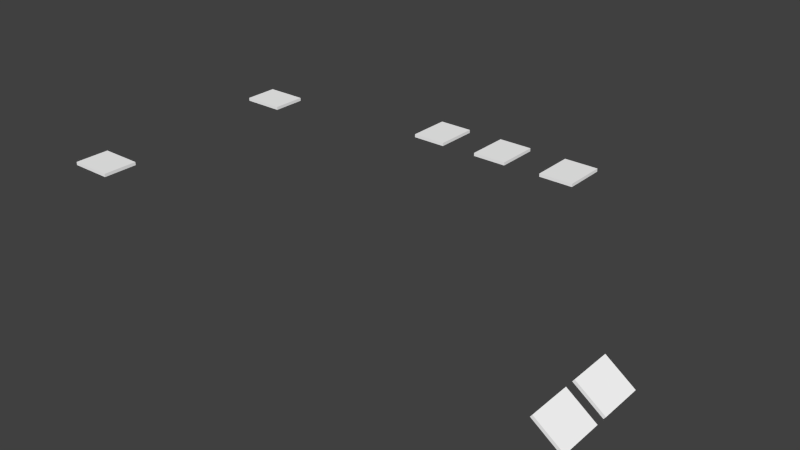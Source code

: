 # Source: covers.blend  (saved by Blender 2.64.2; exported with 4.5.12 LTS)
import bpy
from mathutils import Matrix  # noqa: F401  (used for matrix-valued properties, if any)

bpy.ops.wm.read_factory_settings(use_empty=True)
scene = bpy.context.scene
scene.name = 'Scene'

# ---- collections
col_collection_1 = bpy.data.collections.new('Collection 1'); scene.collection.children.link(col_collection_1)

# ---- materials (node trees are filled in below, after node groups)
mat_defaultwhite = bpy.data.materials.new('DefaultWhite')
mat_defaultwhite.alpha_threshold = 0.0
mat_defaultwhite.use_transparent_shadow = False
mat_defaultwhite.diffuse_color = (1.0, 1.0, 1.0, 1.0)
mat_defaultwhite.specular_color = (0.5, 0.5, 0.5)
mat_defaultwhite.roughness = 0.5
mat_defaultwhite.line_color = (0.0, 0.0, 0.0, 1.0)

# ---- node groups
ng_auto_smooth = bpy.data.node_groups.new('Auto Smooth', 'GeometryNodeTree')
_s = ng_auto_smooth.interface.new_socket(name='Geometry', in_out='OUTPUT', socket_type='NodeSocketGeometry')
_s = ng_auto_smooth.interface.new_socket(name='Geometry', in_out='INPUT', socket_type='NodeSocketGeometry')
_s = ng_auto_smooth.interface.new_socket(name='Angle', in_out='INPUT', socket_type='NodeSocketFloat')
_s.subtype = 'ANGLE'
_s.min_value = 0.0
_s.max_value = 3.142
ng_auto_smooth.is_modifier = True
_N = ng_auto_smooth.nodes; _L = ng_auto_smooth.links
n0 = _N.new('NodeGroupOutput'); n0.name = 'Group Output'; n0.location = (480, -100)
n1 = _N.new('NodeGroupInput'); n1.name = 'Group Input'; n1.location = (-420, -300)
n2 = _N.new('NodeGroupInput'); n2.name = 'Group Input.001'; n2.location = (-60, -100)
n3 = _N.new('GeometryNodeSetShadeSmooth'); n3.name = 'Set Shade Smooth'; n3.location = (120, -100)
n3.domain = 'EDGE'
n4 = _N.new('GeometryNodeSetShadeSmooth'); n4.name = 'Set Shade Smooth.001'; n4.location = (300, -100)
n5 = _N.new('GeometryNodeInputMeshEdgeAngle'); n5.name = 'Edge Angle'; n5.location = (-420, -220)
n6 = _N.new('GeometryNodeInputEdgeSmooth'); n6.name = 'Is Edge Smooth'; n6.location = (-60, -160)
n7 = _N.new('GeometryNodeInputShadeSmooth'); n7.name = 'Is Face Smooth'; n7.location = (-240, -340)
n8 = _N.new('FunctionNodeBooleanMath'); n8.name = 'Boolean Math'; n8.location = (-60, -220)
n9 = _N.new('FunctionNodeCompare'); n9.name = 'Compare'; n9.location = (-240, -180)
n9.operation = 'LESS_EQUAL'
_L.new(n5.outputs[0], n9.inputs[0])
_L.new(n4.outputs[0], n0.inputs[0])
_L.new(n1.outputs[1], n9.inputs[1])
_L.new(n9.outputs[0], n8.inputs[0])
_L.new(n7.outputs[0], n8.inputs[1])
_L.new(n2.outputs[0], n3.inputs[0])
_L.new(n6.outputs[0], n3.inputs[1])
_L.new(n3.outputs[0], n4.inputs[0])
_L.new(n8.outputs[0], n3.inputs[2])
n0.is_active_output = True

# ---- material node trees

# ---- world
world_world = bpy.data.worlds.new('World'); scene.world = world_world
world_world.color = (0.05088, 0.05088, 0.05088)
world_world.use_sun_shadow = False
world_world.sun_shadow_jitter_overblur = 0.0
world_world.cycles.sampling_method = 'MANUAL'
world_world.cycles.sample_map_resolution = 256

# ---- meshes
me_covf2 = bpy.data.meshes.new('covf2')
me_covf2.from_pydata([(0.02402, -0.01862, 0.001703), (0.02402, 0.01862, 0.001703), (-0.0225, 0.01862, 0.001703), (-0.0225, -0.01862, 0.001703), (0.02402, -0.01862, -0.001703), (0.02402, 0.01862, -0.001703), (-0.0225, 0.01862, -0.001703), (-0.0225, -0.01862, -0.001703)], [], [(0, 1, 2, 3), (4, 0, 3, 7), (1, 0, 4, 5), (2, 1, 5, 6), (3, 2, 6, 7)])
me_covf2.polygons.foreach_set('use_smooth', [True] * 5)
_uv = me_covf2.uv_layers.new(name='UV coord')
_uv.uv.foreach_set('vector', [0.6388, 0.8597, 0.6388, 0.2905, 0.9997, 0.2905, 0.9997, 0.8597, 0.6388, 0.8615, 0.6388, 0.8597, 0.9997, 0.8597, 0.9997, 0.8615, 0.6388, 0.2905, 0.6388, 0.8597, 0.6388, 0.8615, 0.6388, 0.2922, 0.9997, 0.2905, 0.6388, 0.2905, 0.6388, 0.2922, 0.9997, 0.2922, 0.9997, 0.8597, 0.9997, 0.2905, 0.9997, 0.2922, 0.9997, 0.8615])
me_covf2.materials.append(mat_defaultwhite)
me_covf2.use_remesh_preserve_volume = False
me_covf2.use_remesh_preserve_attributes = False
me_covf2.use_mirror_vertex_groups = False
me_covf2.update()
me_covf1 = bpy.data.meshes.new('covf1')
me_covf1.from_pydata([(0.02402, -0.01862, 0.001703), (0.02402, 0.01862, 0.001703), (-0.0225, 0.01862, 0.001703), (-0.0225, -0.01862, 0.001703), (0.02402, -0.01862, -0.001703), (0.02402, 0.01862, -0.001703), (-0.0225, 0.01862, -0.001703), (-0.0225, -0.01862, -0.001703)], [], [(0, 1, 2, 3), (4, 0, 3, 7), (1, 0, 4, 5), (2, 1, 5, 6), (3, 2, 6, 7)])
me_covf1.polygons.foreach_set('use_smooth', [True] * 5)
_uv = me_covf1.uv_layers.new(name='UV coord')
_uv.uv.foreach_set('vector', [0.6378, 0.8637, 0.6378, 0.2852, 0.9996, 0.2852, 0.9996, 0.8637, 0.6378, 0.8654, 0.6378, 0.8637, 0.9996, 0.8637, 0.9996, 0.8654, 0.6378, 0.2852, 0.6378, 0.8637, 0.6378, 0.8654, 0.6378, 0.287, 0.9996, 0.2852, 0.6378, 0.2852, 0.6378, 0.287, 0.9996, 0.287, 0.9996, 0.8637, 0.9996, 0.2852, 0.9996, 0.287, 0.9996, 0.8654])
me_covf1.materials.append(mat_defaultwhite)
me_covf1.use_remesh_preserve_volume = False
me_covf1.use_remesh_preserve_attributes = False
me_covf1.use_mirror_vertex_groups = False
me_covf1.update()
me_cov3m = bpy.data.meshes.new('cov3m')
me_cov3m.from_pydata([(0.02402, -0.01862, 0.001703), (0.02402, 0.01862, 0.001703), (-0.0225, 0.01862, 0.001703), (-0.0225, -0.01862, 0.001703), (0.02402, -0.01862, -0.001703), (0.02402, 0.01862, -0.001703), (-0.0225, 0.01862, -0.001703), (-0.0225, -0.01862, -0.001703)], [], [(0, 1, 2, 3), (4, 0, 3, 7), (1, 0, 4, 5), (2, 1, 5, 6), (3, 2, 6, 7)])
me_cov3m.polygons.foreach_set('use_smooth', [True] * 5)
_uv = me_cov3m.uv_layers.new(name='UV coord')
_uv.uv.foreach_set('vector', [0.2761, 0.8638, 0.2761, 0.2892, 0.6342, 0.2892, 0.6342, 0.8638, 0.2761, 0.8638, 0.2761, 0.8638, 0.6342, 0.8638, 0.6342, 0.8638, 0.2761, 0.2892, 0.2761, 0.8638, 0.2761, 0.8638, 0.2761, 0.2892, 0.6342, 0.2892, 0.2761, 0.2892, 0.2761, 0.2892, 0.6342, 0.2892, 0.6342, 0.8638, 0.6342, 0.2892, 0.6342, 0.2892, 0.6342, 0.8638])
me_cov3m.materials.append(mat_defaultwhite)
me_cov3m.use_remesh_preserve_volume = False
me_cov3m.use_remesh_preserve_attributes = False
me_cov3m.use_mirror_vertex_groups = False
me_cov3m.update()
me_cov2m = bpy.data.meshes.new('cov2m')
me_cov2m.from_pydata([(0.02402, -0.01862, 0.001703), (0.02402, 0.01862, 0.001703), (-0.0225, 0.01862, 0.001703), (-0.0225, -0.01862, 0.001703), (0.02402, -0.01862, -0.001703), (0.02402, 0.01862, -0.001703), (-0.0225, 0.01862, -0.001703), (-0.0225, -0.01862, -0.001703)], [], [(0, 1, 2, 3), (4, 0, 3, 7), (1, 0, 4, 5), (2, 1, 5, 6), (3, 2, 6, 7)])
me_cov2m.polygons.foreach_set('use_smooth', [True] * 5)
_uv = me_cov2m.uv_layers.new(name='UV coord')
_uv.uv.foreach_set('vector', [0.277, 0.865, 0.277, 0.2899, 0.6329, 0.2899, 0.6329, 0.865, 0.277, 0.865, 0.277, 0.865, 0.6329, 0.865, 0.6329, 0.865, 0.277, 0.2899, 0.277, 0.865, 0.277, 0.865, 0.277, 0.2899, 0.6329, 0.2899, 0.277, 0.2899, 0.277, 0.2899, 0.6329, 0.2899, 0.6329, 0.865, 0.6329, 0.2899, 0.6329, 0.2899, 0.6329, 0.865])
me_cov2m.materials.append(mat_defaultwhite)
me_cov2m.use_remesh_preserve_volume = False
me_cov2m.use_remesh_preserve_attributes = False
me_cov2m.use_mirror_vertex_groups = False
me_cov2m.update()
me_cov1m = bpy.data.meshes.new('cov1m')
me_cov1m.from_pydata([(0.02402, -0.01862, 0.001703), (0.02402, 0.01862, 0.001703), (-0.0225, 0.01862, 0.001703), (-0.0225, -0.01862, 0.001703), (0.02402, -0.01862, -0.001703), (0.02402, 0.01862, -0.001703), (-0.0225, 0.01862, -0.001703), (-0.0225, -0.01862, -0.001703)], [], [(0, 1, 2, 3), (4, 0, 3, 7), (1, 0, 4, 5), (2, 1, 5, 6), (3, 2, 6, 7)])
me_cov1m.polygons.foreach_set('use_smooth', [True] * 5)
_uv = me_cov1m.uv_layers.new(name='UV coord')
_uv.uv.foreach_set('vector', [0.2738, 0.8727, 0.2738, 0.2782, 0.6339, 0.2782, 0.6339, 0.8727, 0.2738, 0.8727, 0.2738, 0.8727, 0.6339, 0.8727, 0.6339, 0.8727, 0.2738, 0.2782, 0.2738, 0.8727, 0.2738, 0.8727, 0.2738, 0.2782, 0.6339, 0.2782, 0.2738, 0.2782, 0.2738, 0.2782, 0.6339, 0.2782, 0.6339, 0.8727, 0.6339, 0.2782, 0.6339, 0.2782, 0.6339, 0.8727])
me_cov1m.materials.append(mat_defaultwhite)
me_cov1m.use_remesh_preserve_volume = False
me_cov1m.use_remesh_preserve_attributes = False
me_cov1m.use_mirror_vertex_groups = False
me_cov1m.update()
me_cov4m = bpy.data.meshes.new('cov4m')
me_cov4m.from_pydata([(0.0225, -0.01862, 0.001703), (0.0225, 0.01862, 0.001703), (-0.0225, 0.01862, 0.001703), (-0.0225, -0.01862, 0.001703), (0.0225, -0.01862, -0.001703), (0.0225, 0.01862, -0.001703), (-0.0225, 0.01862, -0.001703), (-0.0225, -0.01862, -0.001703)], [], [(0, 1, 2, 3), (4, 0, 3, 7), (1, 0, 4, 5), (2, 1, 5, 6), (3, 2, 6, 7)])
me_cov4m.polygons.foreach_set('use_smooth', [True] * 5)
_uv = me_cov4m.uv_layers.new(name='UVMap')
_uv.uv.foreach_set('vector', [0.002366, 0.1178, 0.2661, 0.1178, 0.2661, 0.8611, 0.002366, 0.8611, 0.002366, 0.1178, 0.002366, 0.1178, 0.002366, 0.8611, 0.002366, 0.8611, 0.2661, 0.1178, 0.002366, 0.1178, 0.002366, 0.1178, 0.2661, 0.1178, 0.2661, 0.8611, 0.2661, 0.1178, 0.2661, 0.1178, 0.2661, 0.8611, 0.002366, 0.8611, 0.2661, 0.8611, 0.2661, 0.8611, 0.002366, 0.8611])
me_cov4m.materials.append(mat_defaultwhite)
me_cov4m.use_remesh_preserve_volume = False
me_cov4m.use_remesh_preserve_attributes = False
me_cov4m.use_mirror_vertex_groups = False
me_cov4m.update()
me_cov5m = bpy.data.meshes.new('cov5m')
me_cov5m.from_pydata([(0.0225, -0.01862, 0.001703), (0.0225, 0.01862, 0.001703), (-0.0225, 0.01862, 0.001703), (-0.0225, -0.01862, 0.001703), (0.0225, -0.01862, -0.001703), (0.0225, 0.01862, -0.001703), (-0.0225, 0.01862, -0.001703), (-0.0225, -0.01862, -0.001703)], [], [(1, 2, 3, 0), (5, 1, 0, 4), (0, 3, 7, 4), (2, 1, 5, 6), (3, 2, 6, 7)])
me_cov5m.polygons.foreach_set('use_smooth', [True] * 5)
_uv = me_cov5m.uv_layers.new(name='UVMap')
_uv.uv.foreach_set('vector', [0.2668, 0.1128, 0.2668, 0.8571, 0.00465, 0.8571, 0.00465, 0.1128, 0.2668, 0.1128, 0.2668, 0.1128, 0.00465, 0.1128, 0.00465, 0.1128, 0.00465, 0.1128, 0.00465, 0.8571, 0.00465, 0.8571, 0.00465, 0.1128, 0.2668, 0.8571, 0.2668, 0.1128, 0.2668, 0.1128, 0.2668, 0.8571, 0.00465, 0.8571, 0.2668, 0.8571, 0.2668, 0.8571, 0.00465, 0.8571])
me_cov5m.materials.append(mat_defaultwhite)
me_cov5m.use_remesh_preserve_volume = False
me_cov5m.use_remesh_preserve_attributes = False
me_cov5m.use_mirror_vertex_groups = False
me_cov5m.update()

# ---- objects
ob_covf2 = bpy.data.objects.new('covf2', me_covf2)
ob_covf1 = bpy.data.objects.new('covf1', me_covf1)
ob_cov3m = bpy.data.objects.new('cov3m', me_cov3m)
ob_cov2m = bpy.data.objects.new('cov2m', me_cov2m)
ob_cov1m = bpy.data.objects.new('cov1m', me_cov1m)
ob_cov4m = bpy.data.objects.new('cov4m', me_cov4m)
ob_cov5m = bpy.data.objects.new('cov5m', me_cov5m)

# ---- transforms, parenting, visibility, modifiers, constraints
ob_covf2.location = (0.5923, -0.04472, -0.2576)
ob_covf2.rotation_euler = (-0.6283, 7.101e-08, -1.571)
ob_covf2.lineart.crease_threshold = 0.0
_m = ob_covf2.modifiers.new('Auto Smooth', 'NODES')
_m.node_group = ng_auto_smooth
_gi = [s.identifier for s in ng_auto_smooth.interface.items_tree if s.item_type == 'SOCKET' and s.in_out == 'INPUT']
_m[_gi[1]] = 0.5236  # Angle
ob_covf1.location = (0.5923, -0.1038, -0.2576)
ob_covf1.rotation_euler = (-0.6283, 7.101e-08, -1.571)
ob_covf1.lineart.crease_threshold = 0.0
_m = ob_covf1.modifiers.new('Auto Smooth', 'NODES')
_m.node_group = ng_auto_smooth
_gi = [s.identifier for s in ng_auto_smooth.interface.items_tree if s.item_type == 'SOCKET' and s.in_out == 'INPUT']
_m[_gi[1]] = 0.5236  # Angle
ob_cov3m.location = (0.4242, 0.1616, -0.193)
ob_cov3m.rotation_euler = (0.0, -0.0, -1.571)
ob_cov3m.lineart.crease_threshold = 0.0
_m = ob_cov3m.modifiers.new('Auto Smooth', 'NODES')
_m.node_group = ng_auto_smooth
_gi = [s.identifier for s in ng_auto_smooth.interface.items_tree if s.item_type == 'SOCKET' and s.in_out == 'INPUT']
_m[_gi[1]] = 0.5236  # Angle
ob_cov2m.location = (0.3453, 0.1616, -0.193)
ob_cov2m.rotation_euler = (0.0, -0.0, -1.571)
ob_cov2m.lineart.crease_threshold = 0.0
_m = ob_cov2m.modifiers.new('Auto Smooth', 'NODES')
_m.node_group = ng_auto_smooth
_gi = [s.identifier for s in ng_auto_smooth.interface.items_tree if s.item_type == 'SOCKET' and s.in_out == 'INPUT']
_m[_gi[1]] = 0.5236  # Angle
ob_cov1m.location = (0.2681, 0.1616, -0.193)
ob_cov1m.rotation_euler = (0.0, -0.0, -1.571)
ob_cov1m.lineart.crease_threshold = 0.0
_m = ob_cov1m.modifiers.new('Auto Smooth', 'NODES')
_m.node_group = ng_auto_smooth
_gi = [s.identifier for s in ng_auto_smooth.interface.items_tree if s.item_type == 'SOCKET' and s.in_out == 'INPUT']
_m[_gi[1]] = 0.5236  # Angle
ob_cov4m.location = (0.06079, 0.1169, -0.1918)
ob_cov4m.lineart.crease_threshold = 0.0
_m = ob_cov4m.modifiers.new('Auto Smooth', 'NODES')
_m.node_group = ng_auto_smooth
_gi = [s.identifier for s in ng_auto_smooth.interface.items_tree if s.item_type == 'SOCKET' and s.in_out == 'INPUT']
_m[_gi[1]] = 0.5236  # Angle
ob_cov5m.location = (0.06079, -0.1171, -0.1918)
ob_cov5m.lineart.crease_threshold = 0.0
_m = ob_cov5m.modifiers.new('Auto Smooth', 'NODES')
_m.node_group = ng_auto_smooth
_gi = [s.identifier for s in ng_auto_smooth.interface.items_tree if s.item_type == 'SOCKET' and s.in_out == 'INPUT']
_m[_gi[1]] = 0.5236  # Angle

# ---- collection membership
col_collection_1.objects.link(ob_covf2)
col_collection_1.objects.link(ob_covf1)
col_collection_1.objects.link(ob_cov3m)
col_collection_1.objects.link(ob_cov2m)
col_collection_1.objects.link(ob_cov1m)
col_collection_1.objects.link(ob_cov4m)
col_collection_1.objects.link(ob_cov5m)

# ---- scene / render settings (as saved in the file)
scene.frame_start = 1; scene.frame_end = 250; scene.frame_set(1)
scene.render.engine = 'BLENDER_EEVEE_NEXT'
scene.render.image_settings.color_mode = 'RGB'
scene.render.image_settings.compression = 90
scene.render.resolution_percentage = 50
scene.render.dither_intensity = 0.0
scene.render.bake_margin = 2
scene.render.bake_bias = 0.0
scene.cycles.use_denoising = False
scene.cycles.samples = 10
scene.cycles.sampling_pattern = 'TABULATED_SOBOL'
scene.cycles.light_sampling_threshold = 0.0
scene.cycles.use_adaptive_sampling = False
scene.cycles.use_light_tree = False
scene.cycles.blur_glossy = 0.0
scene.cycles.volume_bounces = 1
scene.cycles.pixel_filter_type = 'GAUSSIAN'
scene.cycles.sample_clamp_indirect = 0.0
scene.view_settings.view_transform = 'Standard'
bpy.context.view_layer.update()

# ---- added for rendering (the .blend has no active camera and no usable light): camera, sun
cam_auto = bpy.data.cameras.new('AutoCamera')
cam_auto.lens = 50.0
cam_auto.sensor_width = 36.0
cam_auto.clip_end = 1000.0
ob_auto_camera = bpy.data.objects.new('AutoCamera', cam_auto)
scene.collection.objects.link(ob_auto_camera)
ob_auto_camera.location = (0.932589, -0.706936, 0.257407)
ob_auto_camera.rotation_euler = (1.09748, -7.21219e-08, 0.694738)
scene.camera = ob_auto_camera
light_auto_sun = bpy.data.lights.new('AutoSun', 'SUN')
light_auto_sun.energy = 3.0
light_auto_sun.angle = 0.0523599
ob_auto_sun = bpy.data.objects.new('AutoSun', light_auto_sun)
scene.collection.objects.link(ob_auto_sun)
ob_auto_sun.rotation_euler = (0.872665, 0.174533, 0.523599)
bpy.context.view_layer.update()
